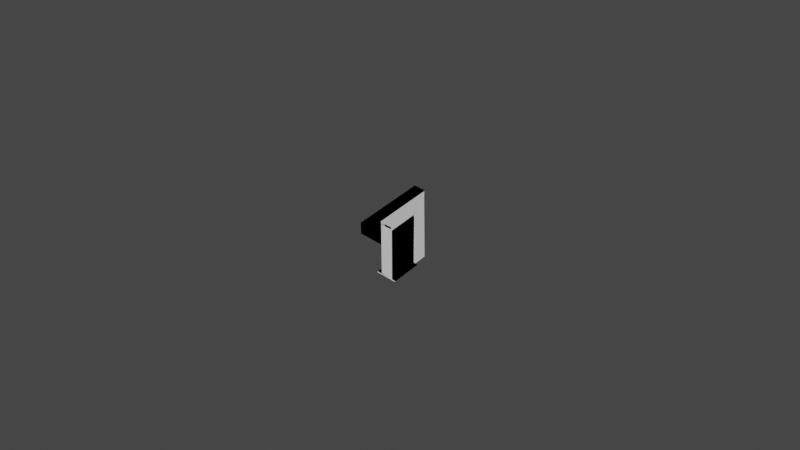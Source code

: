 # Source: Penrose-minimal.blend  (saved by Blender 3.2.14; exported with 4.5.12 LTS)
import bpy
from mathutils import Matrix  # noqa: F401  (used for matrix-valued properties, if any)

bpy.ops.wm.read_factory_settings(use_empty=True)
scene = bpy.context.scene
scene.name = 'Scene'

# ---- collections
col_collection = bpy.data.collections.new('Collection'); scene.collection.children.link(col_collection)
col_cameras = bpy.data.collections.new('Cameras'); scene.collection.children.link(col_cameras)

# ---- world
world_world = bpy.data.worlds.new('World'); scene.world = world_world
world_world.use_nodes = True; world_world.node_tree.nodes.clear()
_N = world_world.node_tree.nodes; _L = world_world.node_tree.links
n0 = _N.new('ShaderNodeOutputWorld'); n0.name = 'World Output'; n0.location = (300, 300)
n1 = _N.new('ShaderNodeBackground'); n1.name = 'Background'; n1.location = (10, 300)
n1.inputs[0].default_value = (0.05088, 0.05088, 0.05088, 1.0)
_L.new(n1.outputs[0], n0.inputs[0])
n0.is_active_output = True
world_world.color = (0.05088, 0.05088, 0.05088)
world_world.use_sun_shadow = False
world_world.sun_shadow_jitter_overblur = 0.0

# ---- cameras
cam_camera_003 = bpy.data.cameras.new('Camera.003')
cam_camera_003.display_size = 10.0
cam_camera = bpy.data.cameras.new('Camera')
cam_camera.display_size = 10.0
cam_camera_001 = bpy.data.cameras.new('Camera.001')
cam_camera_001.display_size = 10.0

# ---- meshes
me_paradox_design_01_1_001 = bpy.data.meshes.new('Paradox Design 01 1.001')
me_paradox_design_01_1_001.from_pydata([(0.0, 60.0, 10.0), (10.0, 60.0, 1.907e-06), (0.0, 60.0, 1.907e-06), (10.0, 50.0, 1.907e-06), (0.0, 0.0, 0.0), (10.0, 10.0, 0.0), (10.0, 60.0, 10.0), (50.0, 10.0, 50.0), (50.0, 10.0, 40.0), (0.0, 0.0, 10.0), (10.0, 50.0, 10.0), (40.0, 10.0, 40.0), (10.0, 10.0, 10.0), (50.0, 0.0, 0.0), (50.0, 10.0, 0.0), (40.0, 10.0, 10.0), (40.0, 10.0, 30.0), (40.0, 0.0, 10.0), (40.0, -9.537e-07, 30.0), (50.0, -1.907e-06, 40.0), (40.0, -20.0, 40.0), (50.0, -30.0, 50.0), (50.0, -20.0, 40.0)], [], [(18, 17, 9, 4, 13, 19), (17, 18, 20, 11, 16, 15), (9, 0, 2, 4), (7, 6, 10, 11, 20, 21), (16, 8, 14, 5, 12, 15), (10, 6, 0, 9, 17, 15, 12), (0, 6, 1, 2), (3, 10, 12, 5), (16, 11, 10, 3), (8, 1, 6, 7), (4, 2, 1, 3, 5, 14, 13), (22, 21, 20), (22, 19, 13, 14, 8, 7, 21), (18, 22, 20), (18, 19, 22), (16, 3, 1, 8)])
me_paradox_design_01_1_001.use_remesh_preserve_volume = False
me_paradox_design_01_1_001.use_remesh_preserve_attributes = False
me_paradox_design_01_1_001.use_mirror_vertex_groups = False
me_paradox_design_01_1_001.update()
me_paradox_design_01_1 = bpy.data.meshes.new('Paradox Design 01 1')
me_paradox_design_01_1.from_pydata([(1.907e-06, 60.0, 10.0), (10.0, 59.61, 1.907e-06), (1.907e-06, 59.61, 1.907e-06), (1.907e-06, 3.815e-06, 0.0), (10.0, 10.0, 1.907e-06), (10.0, 60.0, 10.0), (50.0, 10.0, 52.42), (1.907e-06, 3.815e-06, 10.0), (40.0, 10.0, 41.76), (10.0, 10.0, 10.0), (50.0, 3.815e-06, 0.0), (50.0, 10.0, 0.0), (40.0, 10.0, 10.0), (40.0, 3.815e-06, 10.0), (40.0, 2.861e-06, 41.76), (50.0, 1.907e-06, 43.0), (41.15, -23.1, 43.0), (50.0, -32.58, 52.42), (50.0, -23.1, 43.0), (41.15, 2.861e-06, 43.0)], [], [(13, 7, 3, 10, 15, 19, 14), (19, 16, 17, 6, 8, 14), (0, 5, 1, 2), (7, 0, 2, 3), (18, 15, 10, 11, 6, 17), (9, 4, 1, 5), (7, 13, 12, 9, 5, 0), (3, 2, 1, 4, 11, 10), (6, 11, 4, 9, 12, 8), (18, 17, 16), (14, 8, 12, 13), (16, 19, 15, 18)])
me_paradox_design_01_1.use_remesh_preserve_volume = False
me_paradox_design_01_1.use_remesh_preserve_attributes = False
me_paradox_design_01_1.use_mirror_vertex_groups = False
me_paradox_design_01_1.update()
me_paradox_design_01_1_002 = bpy.data.meshes.new('Paradox Design 01 1.002')
me_paradox_design_01_1_002.from_pydata([(1.907e-06, 60.0, 10.0), (10.0, 59.61, 1.907e-06), (1.907e-06, 59.61, 1.907e-06), (1.907e-06, 3.815e-06, 0.0), (10.0, 10.0, 1.907e-06), (10.0, 60.0, 10.0), (50.0, 10.0, 51.5), (1.907e-06, 3.815e-06, 10.0), (40.0, 10.0, 40.83), (10.0, 10.0, 10.0), (50.0, 3.815e-06, 0.0), (50.0, 10.0, 0.0), (40.0, 10.0, 10.0), (40.0, 3.815e-06, 10.0), (40.0, 2.861e-06, 40.83), (50.0, 1.907e-06, 42.58), (41.64, -22.17, 42.58), (50.0, -30.97, 51.5), (50.0, -22.17, 42.58), (41.65, 2.861e-06, 42.58)], [], [(7, 0, 2, 3), (14, 13, 7, 3, 10, 15, 19), (9, 4, 1, 5), (14, 8, 12, 13), (5, 0, 7, 13, 12, 9), (3, 2, 1, 4, 11, 10), (0, 5, 1, 2), (19, 16, 17, 6, 8, 14), (18, 17, 16), (18, 15, 10, 11, 6, 17), (6, 11, 4, 9, 12, 8), (16, 19, 15, 18)])
me_paradox_design_01_1_002.use_remesh_preserve_volume = False
me_paradox_design_01_1_002.use_remesh_preserve_attributes = False
me_paradox_design_01_1_002.use_mirror_vertex_groups = False
me_paradox_design_01_1_002.update()
me_paradox_design_01_1_003 = bpy.data.meshes.new('Paradox Design 01 1.003')
me_paradox_design_01_1_003.from_pydata([(1.907e-06, 58.92, 10.0), (10.0, 59.09, 1.907e-06), (1.907e-06, 59.09, 1.907e-06), (1.907e-06, 3.815e-06, 0.0), (10.0, 10.0, 1.907e-06), (10.0, 58.92, 10.0), (50.0, 10.0, 56.36), (1.907e-06, 3.815e-06, 10.0), (40.0, 10.0, 44.74), (10.0, 10.0, 10.0), (51.33, 3.815e-06, 0.0), (51.33, 10.0, 0.0), (40.82, 10.0, 10.0), (40.82, 3.815e-06, 10.0), (40.0, 2.861e-06, 44.77), (50.26, 1.907e-06, 45.4), (40.59, -23.2, 45.4), (50.0, -34.35, 56.36), (50.26, -23.86, 45.4), (40.58, 2.861e-06, 45.4)], [], [(13, 7, 3, 10, 15, 19, 14), (19, 16, 17, 6, 8, 14), (0, 5, 1, 2), (7, 0, 2, 3), (18, 15, 10, 11, 6, 17), (9, 4, 1, 5), (7, 13, 12, 9, 5, 0), (3, 2, 1, 4, 11, 10), (6, 11, 4, 9, 12, 8), (18, 17, 16), (14, 8, 12, 13), (16, 19, 15, 18)])
me_paradox_design_01_1_003.use_remesh_preserve_volume = False
me_paradox_design_01_1_003.use_remesh_preserve_attributes = False
me_paradox_design_01_1_003.use_mirror_vertex_groups = False
me_paradox_design_01_1_003.update()
me_paradox_design_01_1_004 = bpy.data.meshes.new('Paradox Design 01 1.004')
me_paradox_design_01_1_004.from_pydata([(-8.0, -12.0, -22.31), (-8.0, -12.0, -21.98), (-8.0, 11.73, -22.31), (-8.0, 11.73, -21.98), (8.0, -12.0, -22.31), (8.0, -12.0, -21.98), (8.0, 11.73, -22.31), (8.0, 11.73, -21.98), (4.304, 11.07, 21.91), (-4.298, -10.43, 21.91), (4.304, -11.09, 21.91), (-4.31, 11.07, 21.91), (4.837, 11.6, 22.71), (-4.832, -10.94, 22.71), (4.837, -11.59, 22.71), (-4.843, 11.6, 22.71), (-4.309, 11.07, -21.98), (-4.843, 11.6, -21.98), (4.837, 11.6, -21.98), (4.304, 11.07, -21.98), (-4.831, -10.94, -21.98), (-4.298, -10.43, -21.98), (4.304, -11.09, -21.98), (4.837, -11.59, -21.98)], [], [(0, 1, 3, 2), (2, 3, 7, 6), (6, 7, 5, 4), (4, 5, 1, 0), (2, 6, 4, 0), (13, 14, 12, 15), (10, 9, 11, 8), (17, 3, 1, 5, 7, 18, 23, 20), (18, 7, 3, 17), (19, 16, 21, 22), (15, 12, 18, 17), (18, 12, 14, 23), (20, 13, 15, 17), (23, 14, 13, 20), (19, 8, 11, 16), (22, 10, 8, 19), (16, 11, 9, 21), (9, 10, 22, 21)])
_uv = me_paradox_design_01_1_004.uv_layers.new(name='UVMap')
_uv.uv.foreach_set('vector', [0.375, 0.0, 0.625, 0.0, 0.625, 0.25, 0.375, 0.25, 0.375, 0.25, 0.625, 0.25, 0.625, 0.5, 0.375, 0.5, 0.375, 0.5, 0.625, 0.5, 0.625, 0.75, 0.375, 0.75, 0.375, 0.75, 0.625, 0.75, 0.625, 1.0, 0.375, 1.0, 0.125, 0.5, 0.375, 0.5, 0.375, 0.75, 0.125, 0.75, 0.0, 0.0, 0.0, 0.0, 0.0, 0.0, 0.0, 0.0, 0.0, 0.0, 0.0, 0.0, 0.0, 0.0, 0.0, 0.0, 0.8257, 0.5014, 0.875, 0.5, 0.875, 0.75, 0.625, 0.75, 0.625, 0.5, 0.6744, 0.5014, 0.6744, 0.7457, 0.8255, 0.7458, 0.6744, 0.5014, 0.625, 0.5, 0.875, 0.5, 0.8257, 0.5014, 0.6828, 0.507, 0.8173, 0.507, 0.8172, 0.7402, 0.6828, 0.7401, 0.0, 0.0, 0.0, 0.0, 0.0, 0.0, 0.0, 0.0, 0.0, 0.0, 0.0, 0.0, 0.0, 0.0, 0.0, 0.0, 0.0, 0.0, 0.0, 0.0, 0.0, 0.0, 0.0, 0.0, 0.0, 0.0, 0.0, 0.0, 0.0, 0.0, 0.0, 0.0, 0.0, 0.0, 0.0, 0.0, 0.0, 0.0, 0.0, 0.0, 0.0, 0.0, 0.0, 0.0, 0.0, 0.0, 0.0, 0.0, 0.0, 0.0, 0.0, 0.0, 0.0, 0.0, 0.0, 0.0, 0.0, 0.0, 0.0, 0.0, 0.0, 0.0, 0.0, 0.0])
me_paradox_design_01_1_004.use_remesh_preserve_volume = False
me_paradox_design_01_1_004.use_remesh_preserve_attributes = False
me_paradox_design_01_1_004.use_mirror_vertex_groups = False
me_paradox_design_01_1_004.update()
me_paradox_design_01_1_005 = bpy.data.meshes.new('Paradox Design 01 1.005')
me_paradox_design_01_1_005.from_pydata([(-8.0, -11.6, -22.31), (-8.0, -11.6, -21.98), (-8.0, 11.73, -22.31), (-8.0, 11.73, -21.98), (8.0, -11.6, -22.31), (8.0, -11.6, -21.98), (8.0, 11.73, -22.31), (8.0, 11.73, -21.98), (4.304, 11.07, 19.51), (-4.298, -10.03, 19.51), (4.304, -10.69, 19.51), (-4.31, 11.07, 19.51), (4.837, 11.6, 20.31), (-4.832, -10.54, 20.31), (4.837, -11.19, 20.31), (-4.843, 11.6, 20.31), (-4.309, 11.07, -21.98), (-4.843, 11.6, -21.98), (4.837, 11.6, -21.98), (4.304, 11.07, -21.98), (-4.831, -10.54, -21.98), (-4.298, -10.03, -21.98), (4.304, -10.69, -21.98), (4.837, -11.19, -21.98)], [], [(0, 1, 3, 2), (2, 3, 7, 6), (6, 7, 5, 4), (4, 5, 1, 0), (2, 6, 4, 0), (13, 14, 12, 15), (10, 9, 11, 8), (17, 3, 1, 5, 7, 18, 23, 20), (18, 7, 3, 17), (19, 16, 21, 22), (15, 12, 18, 17), (18, 12, 14, 23), (20, 13, 15, 17), (23, 14, 13, 20), (19, 8, 11, 16), (22, 10, 8, 19), (16, 11, 9, 21), (9, 10, 22, 21)])
_uv = me_paradox_design_01_1_005.uv_layers.new(name='UVMap')
_uv.uv.foreach_set('vector', [0.375, 0.0, 0.625, 0.0, 0.625, 0.25, 0.375, 0.25, 0.375, 0.25, 0.625, 0.25, 0.625, 0.5, 0.375, 0.5, 0.375, 0.5, 0.625, 0.5, 0.625, 0.75, 0.375, 0.75, 0.375, 0.75, 0.625, 0.75, 0.625, 1.0, 0.375, 1.0, 0.125, 0.5, 0.375, 0.5, 0.375, 0.75, 0.125, 0.75, 0.0, 0.0, 0.0, 0.0, 0.0, 0.0, 0.0, 0.0, 0.0, 0.0, 0.0, 0.0, 0.0, 0.0, 0.0, 0.0, 0.8257, 0.5014, 0.875, 0.5, 0.875, 0.75, 0.625, 0.75, 0.625, 0.5, 0.6744, 0.5014, 0.6744, 0.7457, 0.8255, 0.7458, 0.6744, 0.5014, 0.625, 0.5, 0.875, 0.5, 0.8257, 0.5014, 0.6828, 0.507, 0.8173, 0.507, 0.8172, 0.7402, 0.6828, 0.7401, 0.0, 0.0, 0.0, 0.0, 0.0, 0.0, 0.0, 0.0, 0.0, 0.0, 0.0, 0.0, 0.0, 0.0, 0.0, 0.0, 0.0, 0.0, 0.0, 0.0, 0.0, 0.0, 0.0, 0.0, 0.0, 0.0, 0.0, 0.0, 0.0, 0.0, 0.0, 0.0, 0.0, 0.0, 0.0, 0.0, 0.0, 0.0, 0.0, 0.0, 0.0, 0.0, 0.0, 0.0, 0.0, 0.0, 0.0, 0.0, 0.0, 0.0, 0.0, 0.0, 0.0, 0.0, 0.0, 0.0, 0.0, 0.0, 0.0, 0.0, 0.0, 0.0, 0.0, 0.0])
me_paradox_design_01_1_005.use_remesh_preserve_volume = False
me_paradox_design_01_1_005.use_remesh_preserve_attributes = False
me_paradox_design_01_1_005.use_mirror_vertex_groups = False
me_paradox_design_01_1_005.update()
me_paradox_design_01_1_006 = bpy.data.meshes.new('Paradox Design 01 1.006')
me_paradox_design_01_1_006.from_pydata([(-8.0, -10.67, -22.31), (-8.0, -10.67, -21.98), (-8.0, 11.73, -22.31), (-8.0, 11.73, -21.98), (8.0, -10.67, -22.31), (8.0, -10.67, -21.98), (8.0, 11.73, -22.31), (8.0, 11.73, -21.98), (4.304, 11.07, 19.1), (-4.298, -9.096, 19.1), (4.304, -9.753, 19.1), (-4.31, 11.07, 19.1), (4.837, 11.6, 19.9), (-4.832, -9.603, 19.9), (4.837, -10.26, 19.9), (-4.843, 11.6, 19.9), (-4.309, 11.07, -21.98), (-4.843, 11.6, -21.98), (4.837, 11.6, -21.98), (4.304, 11.07, -21.98), (-4.831, -9.603, -21.98), (-4.298, -9.096, -21.98), (4.304, -9.753, -21.98), (4.837, -10.26, -21.98)], [], [(0, 1, 3, 2), (2, 3, 7, 6), (6, 7, 5, 4), (4, 5, 1, 0), (2, 6, 4, 0), (13, 14, 12, 15), (10, 9, 11, 8), (17, 3, 1, 5, 7, 18, 23, 20), (18, 7, 3, 17), (19, 16, 21, 22), (15, 12, 18, 17), (18, 12, 14, 23), (20, 13, 15, 17), (23, 14, 13, 20), (19, 8, 11, 16), (22, 10, 8, 19), (16, 11, 9, 21), (9, 10, 22, 21)])
_uv = me_paradox_design_01_1_006.uv_layers.new(name='UVMap')
_uv.uv.foreach_set('vector', [0.375, 0.0, 0.625, 0.0, 0.625, 0.25, 0.375, 0.25, 0.375, 0.25, 0.625, 0.25, 0.625, 0.5, 0.375, 0.5, 0.375, 0.5, 0.625, 0.5, 0.625, 0.75, 0.375, 0.75, 0.375, 0.75, 0.625, 0.75, 0.625, 1.0, 0.375, 1.0, 0.125, 0.5, 0.375, 0.5, 0.375, 0.75, 0.125, 0.75, 0.0, 0.0, 0.0, 0.0, 0.0, 0.0, 0.0, 0.0, 0.0, 0.0, 0.0, 0.0, 0.0, 0.0, 0.0, 0.0, 0.8257, 0.5014, 0.875, 0.5, 0.875, 0.75, 0.625, 0.75, 0.625, 0.5, 0.6744, 0.5014, 0.6744, 0.7457, 0.8255, 0.7458, 0.6744, 0.5014, 0.625, 0.5, 0.875, 0.5, 0.8257, 0.5014, 0.6828, 0.507, 0.8173, 0.507, 0.8172, 0.7402, 0.6828, 0.7401, 0.0, 0.0, 0.0, 0.0, 0.0, 0.0, 0.0, 0.0, 0.0, 0.0, 0.0, 0.0, 0.0, 0.0, 0.0, 0.0, 0.0, 0.0, 0.0, 0.0, 0.0, 0.0, 0.0, 0.0, 0.0, 0.0, 0.0, 0.0, 0.0, 0.0, 0.0, 0.0, 0.0, 0.0, 0.0, 0.0, 0.0, 0.0, 0.0, 0.0, 0.0, 0.0, 0.0, 0.0, 0.0, 0.0, 0.0, 0.0, 0.0, 0.0, 0.0, 0.0, 0.0, 0.0, 0.0, 0.0, 0.0, 0.0, 0.0, 0.0, 0.0, 0.0, 0.0, 0.0])
me_paradox_design_01_1_006.use_remesh_preserve_volume = False
me_paradox_design_01_1_006.use_remesh_preserve_attributes = False
me_paradox_design_01_1_006.use_mirror_vertex_groups = False
me_paradox_design_01_1_006.update()

# ---- objects
ob_paradox_design_01 = bpy.data.objects.new('Paradox Design 01', me_paradox_design_01_1_001)
ob_penrose_far = bpy.data.objects.new('Penrose-far', me_paradox_design_01_1)
ob_penrose_near = bpy.data.objects.new('Penrose-near', me_paradox_design_01_1_002)
ob_penrose_farther = bpy.data.objects.new('Penrose-farther', me_paradox_design_01_1_003)
ob_support_farther = bpy.data.objects.new('Support-farther', me_paradox_design_01_1_004)
ob_support_far = bpy.data.objects.new('Support-far', me_paradox_design_01_1_005)
ob_support_near = bpy.data.objects.new('Support-near', me_paradox_design_01_1_006)
ob_camera_far = bpy.data.objects.new('Camera-far', cam_camera_003)
ob_camera_farther = bpy.data.objects.new('Camera-farther', cam_camera)
ob_camera_near = bpy.data.objects.new('Camera-near', cam_camera_001)

# ---- transforms, parenting, visibility, modifiers, constraints
ob_paradox_design_01.location = (0.0, 0.0, 0.0)
ob_paradox_design_01.scale = (0.75, 0.75, 0.75)
ob_paradox_design_01.lineart.crease_threshold = 0.0
ob_penrose_far.location = (0.0, 0.0, 0.0)
ob_penrose_far.scale = (0.75, 0.75, 0.75)
ob_penrose_far.lineart.crease_threshold = 0.0
ob_penrose_near.location = (0.0, 0.0, 0.0)
ob_penrose_near.scale = (0.75, 0.75, 0.75)
ob_penrose_near.lineart.crease_threshold = 0.0
ob_penrose_farther.location = (0.0, 0.0, 0.0)
ob_penrose_farther.scale = (0.75, 0.75, 0.75)
ob_penrose_farther.lineart.crease_threshold = 0.0
ob_support_farther.location = (34.07, -9.199, 16.74)
ob_support_farther.scale = (0.75, 0.75, 0.75)
ob_support_farther.lineart.crease_threshold = 0.0
ob_support_far.location = (34.07, -9.199, 16.74)
ob_support_far.scale = (0.75, 0.75, 0.75)
ob_support_far.lineart.crease_threshold = 0.0
ob_support_near.location = (34.07, -9.199, 16.74)
ob_support_near.scale = (0.75, 0.75, 0.75)
ob_support_near.lineart.crease_threshold = 0.0
ob_camera_far.location = (213.1, -211.4, 226.5)
ob_camera_far.rotation_euler = (0.9355, 4.273e-07, 0.7191)
ob_camera_far.lineart.crease_threshold = 0.0
ob_camera_farther.location = (324.3, -343.4, 374.5)
ob_camera_farther.rotation_euler = (0.9076, 1.833e-07, 0.7121)
ob_camera_farther.scale = (1.0, 1.0, 1.0)
ob_camera_farther.lineart.crease_threshold = 0.0
ob_camera_near.location = (176.5, -164.5, 182.7)
ob_camera_near.rotation_euler = (0.9355, 4.721e-07, 0.733)
ob_camera_near.lineart.crease_threshold = 0.0

# ---- collection membership
col_collection.objects.link(ob_paradox_design_01)
col_collection.objects.link(ob_penrose_far)
col_collection.objects.link(ob_penrose_near)
col_collection.objects.link(ob_penrose_farther)
col_collection.objects.link(ob_support_farther)
col_collection.objects.link(ob_support_far)
col_collection.objects.link(ob_support_near)
col_cameras.objects.link(ob_camera_far)
col_cameras.objects.link(ob_camera_farther)
col_cameras.objects.link(ob_camera_near)

# ---- scene / render settings (as saved in the file)
scene.camera = ob_camera_farther
scene.frame_start = 1; scene.frame_end = 250; scene.frame_set(1)
scene.render.engine = 'BLENDER_EEVEE_NEXT'
scene.cycles.use_denoising = False
scene.cycles.samples = 128
scene.cycles.sampling_pattern = 'TABULATED_SOBOL'
scene.cycles.use_adaptive_sampling = False
scene.cycles.use_light_tree = False
scene.view_settings.view_transform = 'Filmic'
scene.unit_settings.scale_length = 0.001
bpy.context.view_layer.update()

# ---- added for rendering (the .blend has no usable light): sun
light_auto_sun = bpy.data.lights.new('AutoSun', 'SUN')
light_auto_sun.energy = 3.0
light_auto_sun.angle = 0.0523599
ob_auto_sun = bpy.data.objects.new('AutoSun', light_auto_sun)
scene.collection.objects.link(ob_auto_sun)
ob_auto_sun.rotation_euler = (0.872665, 0.174533, 0.523599)
bpy.context.view_layer.update()
